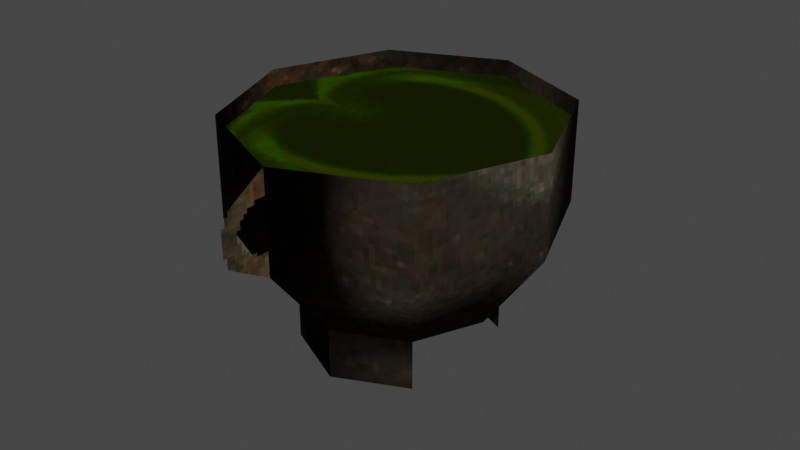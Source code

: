 # Source: Low-Rez_Cauldron.blend  (saved by Blender 3.1.7; exported with 4.5.12 LTS)
import bpy
from mathutils import Matrix  # noqa: F401  (used for matrix-valued properties, if any)

bpy.ops.wm.read_factory_settings(use_empty=True)
scene = bpy.context.scene
scene.name = 'Scene'

# ---- collections
col_collection = bpy.data.collections.new('Collection'); scene.collection.children.link(col_collection)

# ---- images (referenced by path relative to the original .blend; pixels are not part of the script)
import os
ASSET_DIR = os.environ.get("B2B_ASSET_DIR", "")  # directory of the original .blend (textures are referenced by path, not embedded)
HERE = os.path.dirname(os.path.abspath(__file__))  # packed textures are extracted next to this script under _unpacked/

def load_image(name, relpath, width, height, colorspace="sRGB"):
    """Load a texture the original file referenced (path relative to the .blend, or extracted next to this script)."""
    p = next((c for c in (os.path.join(HERE, relpath), os.path.join(ASSET_DIR, relpath)) if relpath and os.path.exists(c)), "")
    if p:
        img = bpy.data.images.load(p, check_existing=True)
        img.name = name
    else:  # same state as the original file: an image datablock whose file is absent (Cycles renders it pink)
        img = bpy.data.images.new(name, width, height)
        img.source = "FILE"
        img.filepath = "//" + (relpath or name)
    img.colorspace_settings.name = colorspace
    return img
img_cauldron_diffuse_png = load_image('Cauldron_diffuse.png', '_unpacked/Cauldron_diffuse.4071ea5f.png', 128, 128, 'sRGB')

# ---- materials (node trees are filled in below, after node groups)
mat_material = bpy.data.materials.new('Material')
mat_material.alpha_threshold = 0.0
mat_material.use_transparent_shadow = False
mat_material.line_color = (0.0, 0.0, 0.0, 1.0)

# ---- material node trees
mat_material.use_nodes = True; mat_material.node_tree.nodes.clear()
_N = mat_material.node_tree.nodes; _L = mat_material.node_tree.links
n0 = _N.new('ShaderNodeOutputMaterial'); n0.name = 'Material Output'; n0.location = (300, 300)
n1 = _N.new('ShaderNodeBsdfPrincipled'); n1.name = 'Principled BSDF'; n1.location = (10, 300)
n1.distribution = 'GGX'
n1.subsurface_method = 'RANDOM_WALK_SKIN'
n1.inputs[2].default_value = 1.0
n1.inputs[3].default_value = 1.45
n1.inputs[11].default_value = 1.01
n1.inputs[13].default_value = 0.0
n1.inputs[27].default_value = (0.0, 0.0, 0.0, 1.0)
n1.inputs[28].default_value = 1.0
n2 = _N.new('ShaderNodeTexImage'); n2.name = 'Image Texture'; n2.location = (-362, 215)
n2.image = img_cauldron_diffuse_png
n2.interpolation = 'Closest'
_L.new(n1.outputs[0], n0.inputs[0])
_L.new(n2.outputs[0], n1.inputs[0])
_L.new(n2.outputs[1], n1.inputs[4])
n0.is_active_output = True

# ---- world
world_world = bpy.data.worlds.new('World'); scene.world = world_world
world_world.use_nodes = True; world_world.node_tree.nodes.clear()
_N = world_world.node_tree.nodes; _L = world_world.node_tree.links
n0 = _N.new('ShaderNodeOutputWorld'); n0.name = 'World Output'; n0.location = (300, 300)
n1 = _N.new('ShaderNodeBackground'); n1.name = 'Background'; n1.location = (10, 300)
n1.inputs[0].default_value = (0.05088, 0.05088, 0.05088, 1.0)
_L.new(n1.outputs[0], n0.inputs[0])
n0.is_active_output = True
world_world.color = (0.05088, 0.05088, 0.05088)
world_world.use_sun_shadow = False
world_world.sun_shadow_jitter_overblur = 0.0

# ---- meshes
me_liquidmesh_001 = bpy.data.meshes.new('LiquidMesh.001')
me_liquidmesh_001.from_pydata([(-2.118e-11, 0.9904, 1.3), (0.6636, 0.6933, 1.3), (-0.6636, 0.6933, 1.3), (-2.118e-11, -0.9904, 1.3), (0.6636, -0.6933, 1.3), (0.9409, 3.262e-08, 1.3), (-0.9409, 3.262e-08, 1.3), (-0.6636, -0.6933, 1.3), (-1.97e-08, 3.262e-08, 1.3)], [], [(1, 8, 5), (6, 8, 2), (0, 8, 1), (2, 8, 0), (4, 5, 8), (6, 7, 8), (3, 4, 8), (7, 3, 8)])
_uv = me_liquidmesh_001.uv_layers.new(name='UVMap')
_uv.uv.foreach_set('vector', [0.7773, 0.08984, 0.9961, 0.3047, 0.9961, 0.003906, 0.9961, 0.6016, 0.9961, 0.3047, 0.7773, 0.5117, 0.6836, 0.3047, 0.9961, 0.3047, 0.7773, 0.08984, 0.7773, 0.5117, 0.9961, 0.3047, 0.6836, 0.3047, 0.7773, 0.08984, 0.9961, 0.003906, 0.9961, 0.3047, 0.9961, 0.6016, 0.7773, 0.5117, 0.9961, 0.3047, 0.6836, 0.3047, 0.7773, 0.08984, 0.9961, 0.3047, 0.7773, 0.5117, 0.6836, 0.3047, 0.9961, 0.3047])
me_liquidmesh_001.materials.append(mat_material)
me_liquidmesh_001.use_remesh_fix_poles = True
me_liquidmesh_001.use_remesh_preserve_attributes = False
me_liquidmesh_001.update()
me_liquidmesh_001.normals_split_custom_set([tuple(v) for v in zip(*[iter([0.0, 1.719e-07, 1.0, 0.0, 1.719e-07, 1.0, 0.0, 1.719e-07, 1.0, 0.0, 1.719e-07, 1.0, 0.0, 1.719e-07, 1.0, 0.0, 1.719e-07, 1.0, -1.814e-07, 1.204e-07, 1.0, -1.814e-07, 1.204e-07, 1.0, -1.814e-07, 1.204e-07, 1.0, 0.0, 1.204e-07, 1.0, 0.0, 1.204e-07, 1.0, 0.0, 1.204e-07, 1.0, 0.0, 1.719e-07, 1.0, 0.0, 1.719e-07, 1.0, 0.0, 1.719e-07, 1.0, 0.0, 1.719e-07, 1.0, 0.0, 1.719e-07, 1.0, 0.0, 1.719e-07, 1.0, -1.814e-07, 1.204e-07, 1.0, -1.814e-07, 1.204e-07, 1.0, -1.814e-07, 1.204e-07, 1.0, 3.628e-07, 1.204e-07, 1.0, 3.628e-07, 1.204e-07, 1.0, 3.628e-07, 1.204e-07, 1.0])] * 3)])
me_cauldronmesh_001 = bpy.data.meshes.new('CauldronMesh.001')
me_cauldronmesh_001.from_pydata([(0.0, 1.0, 1.4), (0.0, 1.0, 0.8), (0.0, 0.6, 0.3), (0.6701, 0.7002, 1.4), (0.67, 0.7, 0.8), (0.42, 0.4, 0.3), (-0.6701, 0.6998, 1.4), (-0.67, 0.7, 0.8), (0.42, 0.4, -1.192e-07), (-0.42, 0.4, 0.3), (0.0, 1.5, 1.1), (0.0, 0.6, -2.384e-07), (-0.42, 0.4, -1.192e-07), (0.0, -1.0, 1.4), (0.0, -1.0, 0.8), (0.0, -0.6, 0.3), (0.6701, -0.7002, 1.4), (0.67, -0.7, 0.8), (0.42, -0.4, 0.3), (0.95, 4.888e-08, 1.4), (0.95, -4.888e-08, 0.8), (0.59, -1.303e-07, 0.3), (0.0, -1.629e-07, 0.1), (-0.95, 4.888e-08, 1.4), (-0.95, -4.888e-08, 0.8), (-0.59, -1.303e-07, 0.3004), (-0.6701, -0.6998, 1.4), (-0.67, -0.7, 0.8), (0.42, -0.4, 1.192e-07), (-0.42, -0.4, 0.3), (0.0, -1.5, 1.1), (0.0, -0.6, 0.0), (-0.42, -0.4, 1.192e-07)], [], [(1, 0, 3, 4), (2, 1, 4, 5), (22, 5, 21), (4, 3, 19, 20), (5, 4, 20, 21), (22, 25, 9), (24, 23, 6, 7), (25, 24, 7, 9), (22, 9, 2), (7, 6, 0, 1), (9, 7, 1, 2), (1, 0, 10), (5, 22, 2), (9, 2, 11, 12), (5, 2, 11, 8), (14, 17, 16, 13), (15, 18, 17, 14), (22, 21, 18), (17, 20, 19, 16), (18, 21, 20, 17), (22, 29, 25), (24, 27, 26, 23), (25, 29, 27, 24), (22, 15, 29), (27, 14, 13, 26), (29, 15, 14, 27), (14, 30, 13), (18, 15, 22), (29, 32, 31, 15), (18, 28, 31, 15)])
me_cauldronmesh_001.polygons.foreach_set('use_smooth', [True] * 30)
_uv = me_cauldronmesh_001.uv_layers.new(name='UVMap')
_uv.uv.foreach_set('vector', [0.2555, 0.4723, 0.06678, 0.4911, 0.05137, 0.2639, 0.2239, 0.2684, 0.4191, 0.3772, 0.2555, 0.4723, 0.2239, 0.2684, 0.3871, 0.2579, 0.5788, 0.2853, 0.3871, 0.2579, 0.4329, 0.1384, 0.2239, 0.2684, 0.05137, 0.2639, 0.07251, 0.0222, 0.2645, 0.04605, 0.3871, 0.2579, 0.2239, 0.2684, 0.2645, 0.04605, 0.4329, 0.1384, 0.5788, 0.2853, 0.6317, 0.4876, 0.5069, 0.4625, 0.6222, 0.6773, 0.5476, 0.8437, 0.3369, 0.7511, 0.4173, 0.5994, 0.6317, 0.4876, 0.6222, 0.6773, 0.4173, 0.5994, 0.5069, 0.4625, 0.5788, 0.2853, 0.5069, 0.4625, 0.4229, 0.374, 0.4173, 0.5994, 0.3369, 0.7511, 0.1468, 0.6251, 0.2555, 0.4723, 0.5069, 0.4625, 0.4173, 0.5994, 0.2555, 0.4723, 0.4191, 0.3772, 1.0, 0.8008, 1.0, 1.004, 0.8359, 0.9023, 0.3871, 0.2579, 0.5788, 0.2853, 0.4229, 0.374, 0.003906, 1.0, 0.003906, 0.8828, 0.08594, 0.8828, 0.08594, 1.0, 0.003906, 0.7656, 0.003906, 0.8828, 0.08594, 0.8828, 0.08594, 0.7656, 0.2555, 0.4723, 0.2239, 0.2684, 0.05137, 0.2639, 0.06678, 0.4911, 0.4191, 0.3772, 0.3871, 0.2579, 0.2239, 0.2684, 0.2555, 0.4723, 0.5788, 0.2853, 0.4329, 0.1384, 0.3871, 0.2579, 0.2239, 0.2684, 0.2645, 0.04605, 0.07251, 0.0222, 0.05137, 0.2639, 0.3871, 0.2579, 0.4329, 0.1384, 0.2645, 0.04605, 0.2239, 0.2684, 0.5788, 0.2853, 0.5069, 0.4625, 0.6317, 0.4876, 0.6222, 0.6773, 0.4173, 0.5994, 0.3369, 0.7511, 0.5476, 0.8437, 0.6317, 0.4876, 0.5069, 0.4625, 0.4173, 0.5994, 0.6222, 0.6773, 0.5788, 0.2853, 0.4229, 0.374, 0.5069, 0.4625, 0.4173, 0.5994, 0.2555, 0.4723, 0.1468, 0.6251, 0.3369, 0.7511, 0.5069, 0.4625, 0.4191, 0.3772, 0.2555, 0.4723, 0.4173, 0.5994, 1.0, 0.8008, 0.8359, 0.9023, 1.0, 1.004, 0.3871, 0.2579, 0.4229, 0.374, 0.5788, 0.2853, 0.003906, 1.0, 0.08594, 1.0, 0.08594, 0.8828, 0.003906, 0.8828, 0.003906, 0.7656, 0.08594, 0.7656, 0.08594, 0.8828, 0.003906, 0.8828])
me_cauldronmesh_001.materials.append(mat_material)
me_cauldronmesh_001.use_remesh_fix_poles = True
me_cauldronmesh_001.use_remesh_preserve_attributes = False
me_cauldronmesh_001.update()
me_cauldronmesh_001.normals_split_custom_set([tuple(v) for v in zip(*[iter([-0.2006, 0.9313, -0.3041, -0.3382, 0.9411, -0.000145, 0.7212, 0.6927, -0.0001463, 0.6847, 0.6645, -0.2994, -0.2373, 0.5993, -0.7645, -0.2006, 0.9313, -0.3041, 0.6847, 0.6645, -0.2994, 0.3901, 0.1998, -0.8988, 0.05897, 0.0563, -0.9967, 0.3901, 0.1998, -0.8988, 0.6369, -1.376e-07, -0.7709, 0.6847, 0.6645, -0.2994, 0.7212, 0.6927, -0.0001463, 1.0, 2.043e-08, -0.0001248, 0.9567, -4.001e-08, -0.2911, 0.3901, 0.1998, -0.8988, 0.6847, 0.6645, -0.2994, 0.9567, -4.001e-08, -0.2911, 0.6369, -1.376e-07, -0.7709, 0.05897, 0.0563, -0.9967, -0.6371, -1.187e-07, -0.7708, -0.2712, 0.5332, -0.8014, -0.9901, 2.621e-08, -0.1404, -1.0, 6.13e-08, -1.372e-05, -0.7214, 0.6926, 4.614e-05, -0.7489, 0.5859, -0.3096, -0.6371, -1.187e-07, -0.7708, -0.9901, 2.621e-08, -0.1404, -0.7489, 0.5859, -0.3096, -0.2712, 0.5332, -0.8014, 0.05897, 0.0563, -0.9967, -0.2712, 0.5332, -0.8014, -0.2373, 0.5993, -0.7645, -0.7489, 0.5859, -0.3096, -0.7214, 0.6926, 4.614e-05, -0.3382, 0.9411, -3.876e-06, -0.2006, 0.9313, -0.3041, -0.2712, 0.5332, -0.8014, -0.7489, 0.5859, -0.3096, -0.2006, 0.9313, -0.3041, -0.2373, 0.5993, -0.7645, -1.0, 0.0, 0.0, -1.0, 0.0, 0.0, -1.0, 0.0, 0.0, 0.3901, 0.1998, -0.8988, 0.05897, 0.0563, -0.9967, -0.2373, 0.5993, -0.7645, -0.4888, 0.5728, -0.658, -0.2372, 0.5993, -0.7645, -1.0, 1.734e-05, 1.395e-07, -0.4299, 0.9029, -2.136e-07, 0.3901, 0.1999, -0.8988, -0.2373, 0.5993, -0.7645, -1.0, -1.746e-05, 4.342e-05, -0.4299, -0.9029, 2.136e-07, -0.2006, -0.9313, -0.3041, 0.6847, -0.6645, -0.2994, 0.7212, -0.6927, -0.0001461, -0.3382, -0.9411, -4.518e-05, -0.2373, -0.5993, -0.7645, 0.3901, -0.1998, -0.8988, 0.6847, -0.6645, -0.2994, -0.2006, -0.9313, -0.3041, 0.05897, 0.0563, -0.9967, 0.6369, -1.376e-07, -0.7709, 0.3901, -0.1998, -0.8988, 0.6847, -0.6645, -0.2994, 0.9567, -4.001e-08, -0.2911, 1.0, 2.043e-08, -0.0001248, 0.7212, -0.6927, -0.0001461, 0.3901, -0.1998, -0.8988, 0.6369, -1.376e-07, -0.7709, 0.9567, -4.001e-08, -0.2911, 0.6847, -0.6645, -0.2994, 0.05897, 0.0563, -0.9967, -0.2712, -0.5332, -0.8014, -0.6371, -1.187e-07, -0.7708, -0.9901, 2.621e-08, -0.1404, -0.7031, -0.6822, -0.2006, -0.7214, -0.6926, 4.636e-05, -1.0, 6.13e-08, -1.372e-05, -0.6371, -1.187e-07, -0.7708, -0.2712, -0.5332, -0.8014, -0.7031, -0.6822, -0.2006, -0.9901, 2.621e-08, -0.1404, 0.05897, 0.0563, -0.9967, -0.2373, -0.5993, -0.7645, -0.2712, -0.5332, -0.8014, -0.7031, -0.6822, -0.2006, -0.2006, -0.9313, -0.3041, -0.3382, -0.9411, 7.325e-06, -0.7214, -0.6926, 4.636e-05, -0.2712, -0.5332, -0.8014, -0.2373, -0.5993, -0.7645, -0.2006, -0.9313, -0.3041, -0.7031, -0.6822, -0.2006, -1.0, 0.0, 0.0, -1.0, 0.0, 0.0, -1.0, 0.0, 0.0, 0.3901, -0.1998, -0.8988, -0.2373, -0.5993, -0.7645, 0.05897, 0.0563, -0.9967, -0.4888, -0.5728, -0.658, -0.4299, -0.9029, 0.0, -1.0, -1.732e-05, 3.642e-07, -0.2372, -0.5993, -0.7645, 0.3902, -0.1999, -0.8988, -0.4299, 0.9029, 0.0, -1.0, 1.743e-05, 4.33e-05, -0.2373, -0.5993, -0.7645])] * 3)])

# ---- objects
ob_liquid = bpy.data.objects.new('Liquid', me_liquidmesh_001)
ob_cauldron = bpy.data.objects.new('Cauldron', me_cauldronmesh_001)

# ---- transforms, parenting, visibility, modifiers, constraints
ob_liquid.parent = ob_cauldron
ob_liquid.location = (0.0, 0.0, 0.0)
ob_liquid.color = (0.8, 0.8, 0.8, 1.0)
ob_cauldron.location = (0.0, 0.0, 0.0)
ob_cauldron.color = (0.8, 0.8, 0.8, 1.0)

# ---- collection membership
col_collection.objects.link(ob_liquid)
col_collection.objects.link(ob_cauldron)

# ---- scene / render settings (as saved in the file)
scene.frame_start = 1; scene.frame_end = 250; scene.frame_set(1)
scene.render.engine = 'BLENDER_EEVEE_NEXT'
scene.cycles.sampling_pattern = 'TABULATED_SOBOL'
scene.cycles.use_light_tree = False
scene.view_settings.view_transform = 'Filmic'
bpy.context.view_layer.update()

# ---- added for rendering (the .blend has no active camera and no usable light): camera, sun
cam_auto = bpy.data.cameras.new('AutoCamera')
cam_auto.lens = 50.0
cam_auto.sensor_width = 36.0
cam_auto.clip_end = 1000.0
ob_auto_camera = bpy.data.objects.new('AutoCamera', cam_auto)
scene.collection.objects.link(ob_auto_camera)
ob_auto_camera.location = (3.53164, -4.23797, 3.52532)
ob_auto_camera.rotation_euler = (1.09748, -7.21219e-08, 0.694738)
scene.camera = ob_auto_camera
light_auto_sun = bpy.data.lights.new('AutoSun', 'SUN')
light_auto_sun.energy = 3.0
light_auto_sun.angle = 0.0523599
ob_auto_sun = bpy.data.objects.new('AutoSun', light_auto_sun)
scene.collection.objects.link(ob_auto_sun)
ob_auto_sun.rotation_euler = (0.872665, 0.174533, 0.523599)
bpy.context.view_layer.update()
